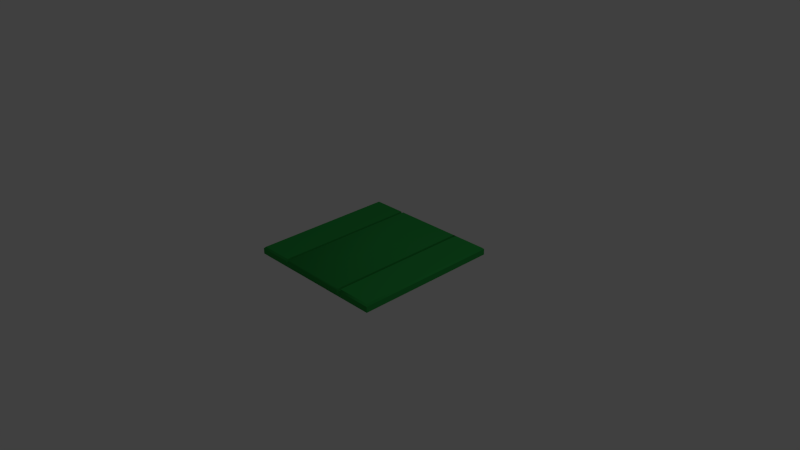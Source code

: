 # Source: sidewalk_2x.blend  (saved by Blender 2.76.0; exported with 4.5.12 LTS)
import bpy
from mathutils import Matrix  # noqa: F401  (used for matrix-valued properties, if any)

bpy.ops.wm.read_factory_settings(use_empty=True)
scene = bpy.context.scene
scene.name = 'Scene'

# ---- collections
col_collection_1 = bpy.data.collections.new('Collection 1'); scene.collection.children.link(col_collection_1)

# ---- materials (node trees are filled in below, after node groups)
mat_default = bpy.data.materials.new('Default')
mat_default.alpha_threshold = 0.0
mat_default.use_transparent_shadow = False
mat_default.diffuse_color = (0.02723, 0.3241, 0.06144, 1.0)
mat_default.specular_color = (0.2, 0.2, 0.2)
mat_default.roughness = 0.5
mat_default.specular_intensity = 1.0

# ---- material node trees

# ---- world
world_world = bpy.data.worlds.new('World'); scene.world = world_world
world_world.color = (0.05088, 0.05088, 0.05088)
world_world.use_sun_shadow = False
world_world.sun_shadow_jitter_overblur = 0.0
world_world.cycles.sampling_method = 'MANUAL'
world_world.cycles.sample_map_resolution = 256

# ---- cameras
cam_camera = bpy.data.cameras.new('Camera')
cam_camera.clip_end = 100.0
cam_camera.lens = 35.0
cam_camera.sensor_width = 32.0
cam_camera.sensor_height = 18.0
cam_camera.ortho_scale = 7.314
cam_camera.dof.focus_distance = 0.0
cam_camera.dof.aperture_fstop = 128.0

# ---- lights
light_lamp = bpy.data.lights.new('Lamp', 'POINT')
light_lamp.transmission_factor = 0.0
light_lamp.cutoff_distance = 30.0
light_lamp.energy = 100.0
light_lamp.shadow_buffer_clip_start = 1.001
light_lamp.shadow_soft_size = 0.1
light_lamp.shadow_maximum_resolution = 0.006
light_lamp.use_absolute_resolution = True
light_lamp.cycles.use_multiple_importance_sampling = False

# ---- meshes
me_default = bpy.data.meshes.new('Default')
me_default.from_pydata([(0.4574, 0.0, 1.0), (0.4863, 0.0, 1.0), (0.4574, 0.0, -1.0), (0.4863, 0.0, -1.0), (-1.0, 0.0, 1.0), (-1.0, 0.0, -1.0), (0.5186, 0.0, -1.0), (0.5137, 0.0, -1.0), (0.5186, 0.0, 1.0), (0.5137, 0.0, 1.0), (-0.4863, 0.0, 1.0), (-0.4574, 0.0, 1.0), (-0.4863, 0.0, -1.0), (-0.4574, 0.0, -1.0), (-0.5137, 0.0, -1.0), (-0.5186, 0.0, -1.0), (-0.5137, 0.0, 1.0), (-0.5186, 0.0, 1.0), (1.0, 0.0, -1.0), (1.0, 0.0, 1.0), (-0.9789, 0.1, 0.9789), (-1.0, 0.07887, 1.0), (-0.9789, 0.1, -0.9789), (-1.0, 0.07887, -1.0), (-0.5315, 0.0502, 1.0), (-0.5137, 0.07133, 0.9789), (-0.5315, 0.0502, -1.0), (-0.5137, 0.07133, -0.9789), (-0.5186, 0.1, -0.9789), (-0.5364, 0.07887, -1.0), (-0.5364, 0.07887, 1.0), (-0.5186, 0.1, 0.9789), (-0.4863, 0.07133, 0.9789), (-0.4685, 0.0502, 1.0), (-0.4814, 0.1, 0.9789), (-0.4636, 0.07887, 1.0), (-0.4685, 0.0502, -1.0), (-0.4863, 0.07133, -0.9789), (-0.4814, 0.1, -0.9789), (-0.4636, 0.07887, -1.0), (1.0, 0.07887, 1.0), (0.9789, 0.1, 0.9789), (1.0, 0.07887, -1.0), (0.9789, 0.1, -0.9789), (0.4685, 0.0502, 1.0), (0.4863, 0.07133, 0.9789), (0.4685, 0.0502, -1.0), (0.4863, 0.07133, -0.9789), (0.4814, 0.1, -0.9789), (0.4636, 0.07887, -1.0), (0.4636, 0.07887, 1.0), (0.4814, 0.1, 0.9789), (0.5137, 0.07133, 0.9789), (0.5315, 0.0502, 1.0), (0.5186, 0.1, 0.9789), (0.5364, 0.07887, 1.0), (0.5315, 0.0502, -1.0), (0.5137, 0.07133, -0.9789), (0.5186, 0.1, -0.9789), (0.5364, 0.07887, -1.0)], [], [(4, 21, 23, 5), (25, 32, 37, 27), (24, 30, 17, 16), (15, 5, 23, 29), (33, 10, 11, 35), (26, 36, 12, 14), (36, 39, 13, 12), (10, 12, 13, 11), (14, 16, 17, 15), (37, 32, 34, 38), (14, 12, 10, 16), (33, 24, 16, 10), (28, 22, 20, 31), (26, 14, 15, 29), (17, 4, 5, 15), (21, 4, 17, 30), (25, 27, 28, 31), (37, 38, 39, 36), (27, 37, 36, 26), (22, 28, 29, 23), (21, 30, 31, 20), (33, 35, 34, 32), (26, 29, 28, 27), (25, 31, 30, 24), (20, 22, 23, 21), (24, 33, 32, 25), (45, 52, 57, 47), (44, 50, 0, 1), (53, 9, 8, 55), (46, 56, 7, 3), (56, 59, 6, 7), (9, 7, 6, 8), (3, 1, 0, 2), (57, 52, 54, 58), (3, 7, 9, 1), (53, 44, 1, 9), (43, 58, 54, 41), (18, 6, 59, 42), (46, 3, 2, 49), (19, 8, 6, 18), (40, 19, 18, 42), (45, 47, 48, 51), (57, 58, 59, 56), (47, 57, 56, 46), (41, 54, 55, 40), (53, 55, 54, 52), (40, 42, 43, 41), (46, 49, 48, 47), (42, 59, 58, 43), (45, 51, 50, 44), (44, 53, 52, 45), (55, 8, 19, 40), (35, 11, 0, 50), (11, 13, 2, 0), (13, 39, 49, 2), (57, 39, 38, 58), (34, 35, 50, 51), (38, 34, 51, 48)])
me_default.polygons.foreach_set('use_smooth', [True] * 58)
_k = set([(0, 1), (1, 9), (2, 3), (3, 7), (4, 5), (4, 17), (4, 21), (5, 15), (5, 23), (6, 7), (6, 18), (8, 9), (8, 19), (10, 11), (10, 16), (12, 13), (12, 14), (14, 15), (16, 17), (18, 19), (18, 42), (19, 40), (20, 22), (20, 31), (21, 23), (21, 30), (22, 28), (23, 29), (24, 30), (24, 33), (25, 27), (25, 31), (25, 32), (26, 29), (26, 36), (27, 28), (27, 37), (28, 31), (32, 34), (32, 37), (33, 35), (34, 38), (36, 39), (37, 38), (40, 42), (40, 55), (41, 43), (41, 54), (42, 59), (43, 58), (44, 50), (44, 53), (45, 47), (45, 51), (45, 52), (46, 49), (46, 56), (47, 48), (47, 57), (48, 51), (52, 54), (52, 57), (53, 55), (54, 58), (56, 59), (57, 58)])
me_default.attributes.new('sharp_edge', 'BOOLEAN', 'EDGE').data.foreach_set('value', [ (min(e.vertices), max(e.vertices)) in _k for e in me_default.edges])
_uv = me_default.uv_layers.new(name='UVMap')
_uv.uv.foreach_set('vector', [0.5, 0.0, 0.5, 0.2629, 0.25, 0.2629, 0.25, 0.0, 0.4974, 0.4954, 0.4974, 0.5046, 0.2526, 0.5046, 0.2526, 0.4954, 0.7538, 0.4895, 0.7836, 0.4879, 0.75, 0.4938, 0.75, 0.4954, 0.0, 0.4938, 0.0, 0.3333, 0.1972, 0.3333, 0.1972, 0.4879, 0.7538, 0.5105, 0.75, 0.5046, 0.75, 0.5062, 0.7836, 0.5121, 0.1759, 0.4895, 0.1759, 0.5105, 0.0, 0.5046, 0.0, 0.4954, -0.003769, 0.5105, -0.03356, 0.5121, 0.0, 0.5062, 0.0, 0.5046, 0.75, 0.5046, 1.0, 0.5046, 1.0, 0.5062, 0.75, 0.5062, 1.0, 0.4954, 0.75, 0.4954, 0.75, 0.4938, 1.0, 0.4938, 0.2526, 0.5046, 0.4974, 0.5046, 0.4974, 0.5062, 0.2526, 0.5062, 1.0, 0.4954, 1.0, 0.5046, 0.75, 0.5046, 0.75, 0.4954, 0.5741, 0.5105, 0.5741, 0.4895, 0.75, 0.4954, 0.75, 0.5046, 0.2526, 0.4938, 0.2526, 0.3404, 0.4974, 0.3404, 0.4974, 0.4938, -0.003769, 0.4895, 0.0, 0.4954, 0.0, 0.4938, -0.03356, 0.4879, 0.75, 0.4938, 0.75, 0.3333, 1.0, 0.3333, 1.0, 0.4938, 0.5528, 0.3333, 0.75, 0.3333, 0.75, 0.4938, 0.5528, 0.4879, 0.4974, 0.4954, 0.2526, 0.4954, 0.2526, 0.4938, 0.4974, 0.4938, 0.2526, 0.5046, 0.2526, 0.5062, -0.03356, 0.5121, -0.003769, 0.5105, 0.2526, 0.4954, 0.2526, 0.5046, 0.1759, 0.5105, 0.1759, 0.4895, 0.2526, 0.3404, 0.2526, 0.4938, 0.1972, 0.4879, 0.1972, 0.3333, 0.5528, 0.3333, 0.5528, 0.4879, 0.4974, 0.4938, 0.4974, 0.3404, 0.7538, 0.5105, 0.7836, 0.5121, 0.4974, 0.5062, 0.4974, 0.5046, -0.003769, 0.4895, -0.03356, 0.4879, 0.2526, 0.4938, 0.2526, 0.4954, 0.4974, 0.4954, 0.4974, 0.4938, 0.7836, 0.4879, 0.7538, 0.4895, 0.4974, 0.3404, 0.2526, 0.3404, 0.25, 0.2629, 0.5, 0.2629, 0.5741, 0.4895, 0.5741, 0.5105, 0.4974, 0.5046, 0.4974, 0.4954, 0.4974, 0.4954, 0.4974, 0.5046, 0.2526, 0.5046, 0.2526, 0.4954, 0.7538, 0.4895, 0.7836, 0.4879, 0.75, 0.4938, 0.75, 0.4954, 0.7538, 0.5105, 0.75, 0.5046, 0.75, 0.5062, 0.7836, 0.5121, 0.1759, 0.4895, 0.1759, 0.5105, 0.0, 0.5046, 0.0, 0.4954, -0.003769, 0.5105, -0.03356, 0.5121, 0.0, 0.5062, 0.0, 0.5046, 0.75, 0.5046, 1.0, 0.5046, 1.0, 0.5062, 0.75, 0.5062, 1.0, 0.4954, 0.75, 0.4954, 0.75, 0.4938, 1.0, 0.4938, 0.2526, 0.5046, 0.4974, 0.5046, 0.4974, 0.5062, 0.2526, 0.5062, 1.0, 0.4954, 1.0, 0.5046, 0.75, 0.5046, 0.75, 0.4954, 0.5741, 0.5105, 0.5741, 0.4895, 0.75, 0.4954, 0.75, 0.5046, 0.2526, 0.6596, 0.2526, 0.5062, 0.4974, 0.5062, 0.4974, 0.6596, 0.0, 0.6667, 0.0, 0.5062, 0.1972, 0.5121, 0.1972, 0.6667, -0.003769, 0.4895, 0.0, 0.4954, 0.0, 0.4938, -0.03356, 0.4879, 0.75, 0.6667, 0.75, 0.5062, 1.0, 0.5062, 1.0, 0.6667, 0.5, 0.7371, 0.5, 1.0, 0.25, 1.0, 0.25, 0.7371, 0.4974, 0.4954, 0.2526, 0.4954, 0.2526, 0.4938, 0.4974, 0.4938, 0.2526, 0.5046, 0.2526, 0.5062, -0.03356, 0.5121, -0.003769, 0.5105, 0.2526, 0.4954, 0.2526, 0.5046, 0.1759, 0.5105, 0.1759, 0.4895, 0.4974, 0.6596, 0.4974, 0.5062, 0.5528, 0.5121, 0.5528, 0.6667, 0.7538, 0.5105, 0.7836, 0.5121, 0.4974, 0.5062, 0.4974, 0.5046, 0.5, 0.7371, 0.25, 0.7371, 0.2526, 0.6596, 0.4974, 0.6596, -0.003769, 0.4895, -0.03356, 0.4879, 0.2526, 0.4938, 0.2526, 0.4954, 0.1972, 0.6667, 0.1972, 0.5121, 0.2526, 0.5062, 0.2526, 0.6596, 0.4974, 0.4954, 0.4974, 0.4938, 0.7836, 0.4879, 0.7538, 0.4895, 0.5741, 0.4895, 0.5741, 0.5105, 0.4974, 0.5046, 0.4974, 0.4954, 0.5528, 0.5121, 0.75, 0.5062, 0.75, 0.6667, 0.5528, 0.6667, 0.0, 0.0, 0.75, 0.5062, 0.0, 0.0, 0.7836, 0.4879, 0.75, 0.5062, 1.0, 0.5062, 0.0, 0.0, 0.75, 0.4938, 1.0, 0.5062, -0.03356, 0.5121, 0.0, 0.0, 0.0, 0.4938, 0.0, 0.0, 0.2526, 0.5062, 0.0, 0.0, 0.2526, 0.5046, 0.0, 0.0, 0.7836, 0.5121, 0.7836, 0.4879, 0.4974, 0.4938, 0.0, 0.0, 0.4974, 0.5062, 0.4974, 0.4938, 0.2526, 0.4938])
me_default.materials.append(mat_default)
me_default.use_remesh_preserve_volume = False
me_default.use_remesh_preserve_attributes = False
me_default.use_mirror_vertex_groups = False
me_default.update()
me_default.normals_split_custom_set([tuple(v) for v in zip(*[iter([-1.0, 0.0, 0.0, -1.0, 0.0, 0.0, -1.0, 0.0, 0.0, -1.0, 0.0, 0.0, 0.0, 1.0, 0.0, 0.0, 1.0, 0.0, 0.0, 1.0, 0.0, 0.0, 1.0, 0.0, 0.0, 0.0, 1.0, 0.0, 0.0, 1.0, 0.0, 0.0, 1.0, 0.0, 0.0, 1.0, 0.0, 0.0, -1.0, 0.0, 0.0, -1.0, 0.0, 0.0, -1.0, 0.0, 0.0, -1.0, 0.0, 0.0, 1.0, 0.0, 0.0, 1.0, 0.0, -0.7071, 0.7071, -0.2804, 0.3322, 0.9006, 0.0, 0.0, -1.0, 0.0, 0.0, -1.0, 0.0, 0.0, -1.0, 0.0, 0.0, -1.0, 0.0, 0.0, -1.0, 0.0, 0.0, -1.0, 0.0, -0.7071, -0.7071, 0.0, 0.0, -1.0, 0.0, -1.0, 0.0, 0.0, -1.0, 0.0, 0.0, -0.7071, -0.7071, 0.0, -0.7071, 0.7071, 0.0, -1.0, 0.0, 0.0, -1.0, 0.0, 0.0, -1.0, 0.0, 0.0, -1.0, 0.0, -0.9858, 0.1679, 0.0, -0.9858, 0.1679, 0.0, -0.9858, 0.1679, 0.0, -0.9858, 0.1679, 0.0, 0.0, -1.0, 0.0, 0.0, -1.0, 0.0, 0.0, -1.0, 0.0, 0.0, -1.0, 0.0, 0.0, 0.0, 1.0, 0.0, 0.0, 1.0, 0.0, 0.0, 1.0, 0.0, 0.0, 1.0, 0.0, 1.0, 0.0, 0.0, 1.0, 0.0, 0.0, 1.0, 0.0, 0.0, 1.0, 0.0, 0.0, 0.0, -1.0, 0.0, 0.0, -1.0, 0.0, 0.0, -1.0, 0.0, 0.0, -1.0, 0.0, -1.0, 0.0, 0.0, -1.0, 0.0, 0.0, -1.0, 0.0, 0.0, -1.0, 0.0, 0.0, 0.0, 1.0, 0.0, 0.0, 1.0, 0.0, 0.0, 1.0, 0.0, 0.0, 1.0, 0.9858, 0.1679, 0.0, 0.9858, 0.1679, 0.0, 0.9858, 0.1679, 0.0, 0.9858, 0.1679, 0.0, -0.3916, 0.464, -0.7946, -0.3731, 0.2785, -0.885, -0.374, 0.2781, -0.8847, -0.3916, 0.464, -0.7946, 0.3916, 0.464, -0.7946, -0.3916, 0.464, -0.7946, -0.3916, 0.464, -0.7946, 0.3916, 0.464, -0.7946, -0.4082, 0.8165, -0.4082, 0.3916, 0.464, -0.7946, 0.3916, 0.464, -0.7946, -0.4082, 0.8165, -0.4082, -0.4082, 0.8165, 0.4082, 0.3916, 0.464, 0.7946, 0.3916, 0.464, 0.7946, -0.4082, 0.8165, 0.4082, -0.3916, 0.464, 0.7946, -0.2804, 0.3322, 0.9006, -0.2465, 0.8301, 0.5002, -0.3916, 0.464, 0.7946, 0.3916, 0.464, -0.7946, 0.3916, 0.464, -0.7946, 0.3916, 0.464, -0.7946, 0.3916, 0.464, -0.7946, 0.3916, 0.464, 0.7946, 0.3916, 0.464, 0.7946, 0.3916, 0.464, 0.7946, 0.3916, 0.464, 0.7946, -0.4082, 0.8165, 0.4082, -0.4082, 0.8165, -0.4082, -0.4082, 0.8165, -0.4082, -0.4082, 0.8165, 0.4082, 0.3916, 0.464, 0.7946, -0.3916, 0.464, 0.7946, -0.3916, 0.464, 0.7946, 0.3916, 0.464, 0.7946, 0.0, 1.0, 0.0, 0.0, 1.0, 0.0, 0.0, 1.0, 0.0, 0.0, 1.0, 0.0, 0.0, 0.0, 1.0, 0.2804, 0.3322, 0.9006, 0.0, -0.7071, 0.7071, 0.0, 0.0, 1.0, 0.0, 0.0, 1.0, 0.0, 0.0, 1.0, 0.0, 0.0, 1.0, 0.0, 0.0, 1.0, 0.0, 0.0, -1.0, 0.0, 0.0, -1.0, 0.0, 0.0, -1.0, 0.0, 0.0, -1.0, 0.0, 0.0, -1.0, 0.0, 0.0, -1.0, 0.0, 0.0, -1.0, 0.0, 0.0, -1.0, 0.0, -1.0, 0.0, 0.0, -1.0, 0.0, 0.0, -1.0, 0.0, 0.0, -1.0, 0.0, 0.0, -1.0, 0.0, 0.0, -1.0, 0.0, 0.0, -0.7071, 0.7071, 0.0, -0.7071, -0.7071, -0.9858, 0.1679, 0.0, -0.9858, 0.1679, 0.0, -0.9858, 0.1679, 0.0, -0.9858, 0.1679, 0.0, 0.0, -1.0, 0.0, 0.0, -1.0, 0.0, 0.0, -1.0, 0.0, 0.0, -1.0, 0.0, 0.0, 0.0, 1.0, 0.0, 0.0, 1.0, 0.0, 0.0, 1.0, 0.0, 0.0, 1.0, 0.0, 1.0, 0.0, 0.0, 1.0, 0.0, 0.0, 1.0, 0.0, 0.0, 1.0, 0.0, 0.0, 0.0, -1.0, 0.0, 0.0, -1.0, 0.0, 0.0, -1.0, 0.0, 0.0, -1.0, 0.0, 0.0, -1.0, 0.0, 0.0, -1.0, 0.0, -0.7071, -0.7071, 0.0, 0.0, -1.0, 0.0, -1.0, 0.0, 0.0, -1.0, 0.0, 0.0, -1.0, 0.0, 0.0, -1.0, 0.0, 1.0, 0.0, 0.0, 1.0, 0.0, 0.0, 1.0, 0.0, 0.0, 1.0, 0.0, 0.0, 0.9858, 0.1679, 0.0, 0.9858, 0.1679, 0.0, 0.9858, 0.1679, 0.0, 0.9858, 0.1679, 0.0, -0.3916, 0.464, -0.7946, -0.3916, 0.464, -0.7946, -0.3916, 0.464, -0.7946, -0.3916, 0.464, -0.7946, 0.3916, 0.464, -0.7946, -0.3916, 0.464, -0.7946, -0.3916, 0.464, -0.7946, 0.3916, 0.464, -0.7946, 0.4082, 0.8165, 0.4082, -0.3916, 0.464, 0.7946, -0.3916, 0.464, 0.7946, 0.4082, 0.8165, 0.4082, -0.3916, 0.464, 0.7946, -0.3916, 0.464, 0.7946, -0.3916, 0.464, 0.7946, -0.3916, 0.464, 0.7946, 0.4082, 0.8165, 0.4082, 0.4082, 0.8165, -0.4082, 0.4082, 0.8165, -0.4082, 0.4082, 0.8165, 0.4082, 0.3916, 0.464, -0.7946, 0.6971, 0.1187, -0.7071, 0.6971, 0.1187, -0.7071, 0.3916, 0.464, -0.7946, 0.4082, 0.8165, -0.4082, -0.3916, 0.464, -0.7946, -0.3916, 0.464, -0.7946, 0.4082, 0.8165, -0.4082, 0.3916, 0.464, 0.7946, 0.2465, 0.8301, 0.5002, 0.2804, 0.3322, 0.9006, 0.3916, 0.464, 0.7946, 0.3916, 0.464, 0.7946, -0.3916, 0.464, 0.7946, -0.3916, 0.464, 0.7946, 0.3916, 0.464, 0.7946, 0.0, 0.0, 1.0, 0.0, 0.0, 1.0, 0.0, 0.0, 1.0, 0.0, 0.0, 1.0, -0.2804, 0.3322, 0.9006, 0.0, -0.7071, 0.7071, 0.0, -0.7071, 0.7071, 0.2804, 0.3322, 0.9006, 0.0, -0.7071, 0.7071, 0.0, -0.7071, -0.7071, 0.0, -0.7071, -0.7071, 0.0, -0.7071, 0.7071, 0.0, -0.7071, -0.7071, 0.0, 0.0, -1.0, 0.0, 0.0, -1.0, 0.0, -0.7071, -0.7071, 0.01132, 0.3931, -0.9194, -0.374, 0.2781, -0.8847, -0.3731, 0.2785, -0.885, 0.01132, 0.3931, -0.9194, -0.2465, 0.8301, 0.5002, -0.2804, 0.3322, 0.9006, 0.2804, 0.3322, 0.9006, 0.2465, 0.8301, 0.5002, 0.0, 1.0, 0.0, -0.2465, 0.8301, 0.5002, 0.2465, 0.8301, 0.5002, 0.0, 1.0, 0.0])] * 3)])

# ---- objects
ob_default = bpy.data.objects.new('Default', me_default)
ob_lamp = bpy.data.objects.new('Lamp', light_lamp)
ob_camera = bpy.data.objects.new('Camera', cam_camera)

# ---- transforms, parenting, visibility, modifiers, constraints
ob_default.location = (0.0, 0.0, 0.0)
ob_default.rotation_euler = (1.571, -0.0, 0.0)
ob_default.lineart.crease_threshold = 0.0
ob_lamp.location = (4.076, 1.005, 5.904)
ob_lamp.rotation_euler = (0.6503, 0.05522, 1.866)
ob_lamp.lock_rotations_4d = False
ob_lamp.empty_display_type = 'ARROWS'
ob_lamp.color = (0.0, 0.0, 0.0, 0.0)
ob_lamp.lineart.crease_threshold = 0.0
ob_camera.location = (7.481, -6.508, 5.344)
ob_camera.rotation_euler = (1.109, 0.01082, 0.8149)
ob_camera.lock_rotations_4d = False
ob_camera.empty_display_type = 'ARROWS'
ob_camera.color = (0.0, 0.0, 0.0, 0.0)
ob_camera.display_type = 'WIRE'
ob_camera.lineart.crease_threshold = 0.0

# ---- collection membership
col_collection_1.objects.link(ob_default)
col_collection_1.objects.link(ob_lamp)
col_collection_1.objects.link(ob_camera)

# ---- scene / render settings (as saved in the file)
scene.camera = ob_camera
scene.frame_start = 1; scene.frame_end = 250; scene.frame_set(1)
scene.render.engine = 'BLENDER_EEVEE_NEXT'
scene.render.resolution_percentage = 50
scene.render.dither_intensity = 0.0
scene.cycles.use_denoising = False
scene.cycles.samples = 10
scene.cycles.sampling_pattern = 'TABULATED_SOBOL'
scene.cycles.light_sampling_threshold = 0.0
scene.cycles.use_adaptive_sampling = False
scene.cycles.use_light_tree = False
scene.cycles.blur_glossy = 0.0
scene.cycles.pixel_filter_type = 'GAUSSIAN'
scene.cycles.sample_clamp_indirect = 0.0
scene.view_settings.view_transform = 'Standard'
bpy.context.view_layer.update()
